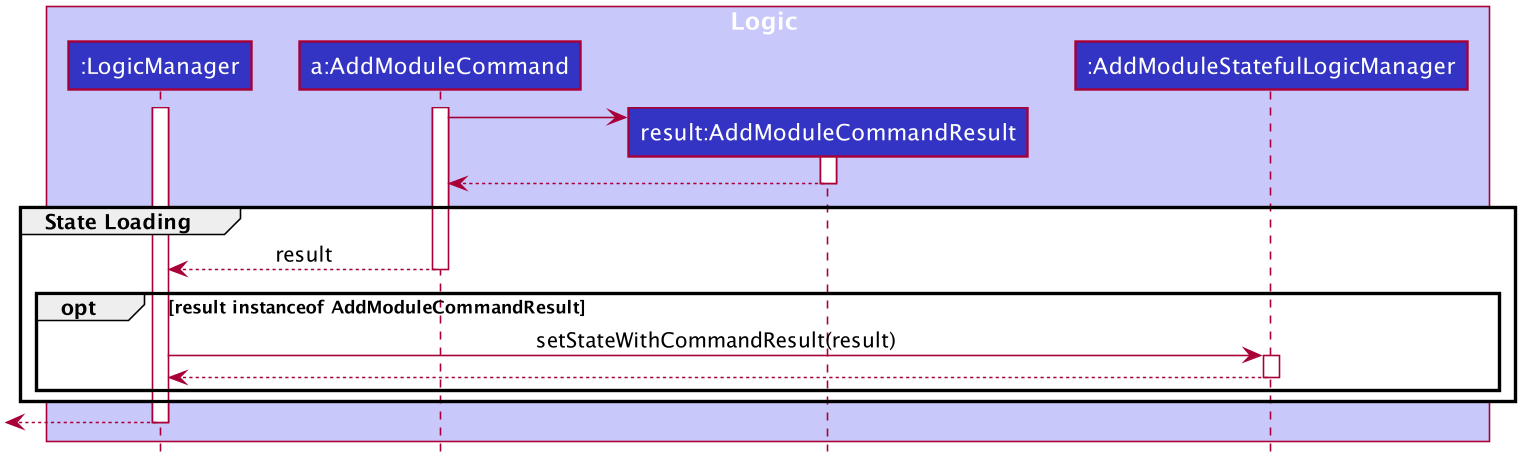

The diagram above was rendered by PlantUML. Its source (embedded in the PNG):
@startuml








skinparam BackgroundColor #FFFFFFF

skinparam Shadowing false

skinparam Class {
    FontColor #FFFFFF
    BorderThickness 1
    BorderColor #FFFFFF
    StereotypeFontColor #FFFFFF
    FontName Arial
}

skinparam Actor {
    BorderColor #000000
    Color #000000
    FontName Arial
}

skinparam Sequence {
    MessageAlign center
    BoxFontSize 15
    BoxPadding 0
    BoxFontColor #FFFFFF
    FontName Arial
}

skinparam Participant {
    FontColor #FFFFFFF
    Padding 20
}

skinparam MinClassWidth 50
skinparam ParticipantPadding 10
skinparam Shadowing false
skinparam DefaultTextAlignment center
skinparam packageStyle Rectangle

hide footbox
hide members
hide circle

box Logic #C8C8FA
participant ":LogicManager" as LogicManager #3333C4
participant "a:AddModuleCommand" as AddModuleCommand #3333C4
participant "result:AddModuleCommandResult" as AddModuleCommandResult #3333C4
participant ":AddModuleStatefulLogicManager" as AddModuleStatefulLogicManager #3333C4
end box

activate AddModuleCommand
activate LogicManager

create AddModuleCommandResult
AddModuleCommand -> AddModuleCommandResult
activate AddModuleCommandResult

AddModuleCommandResult --> AddModuleCommand
deactivate AddModuleCommandResult

group State Loading
AddModuleCommand --> LogicManager : result
deactivate AddModuleCommand

opt result instanceof AddModuleCommandResult
LogicManager -> AddModuleStatefulLogicManager: setStateWithCommandResult(result)
activate AddModuleStatefulLogicManager
AddModuleStatefulLogicManager --> LogicManager
deactivate AddModuleStatefulLogicManager

end
end

[<--LogicManager
deactivate AddModuleStatefulLogicManager
deactivate LogicManager
@enduml